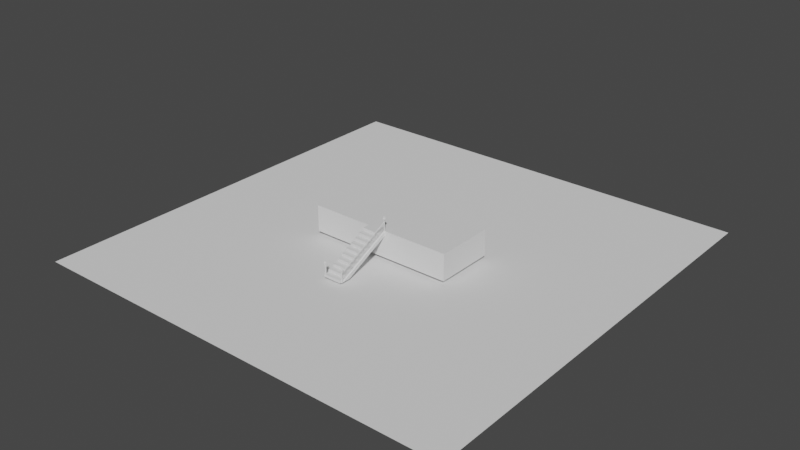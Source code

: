 # Source: blend.blend  (saved by Blender 3.4.6; exported with 4.5.12 LTS)
import bpy
from mathutils import Matrix  # noqa: F401  (used for matrix-valued properties, if any)

bpy.ops.wm.read_factory_settings(use_empty=True)
scene = bpy.context.scene
scene.name = 'Scene'

# ---- collections
col_collection = bpy.data.collections.new('Collection'); scene.collection.children.link(col_collection)
col_x = bpy.data.collections.new('环境'); scene.collection.children.link(col_x)
col_x_1 = bpy.data.collections.new('楼梯'); scene.collection.children.link(col_x_1)
col_x_2 = bpy.data.collections.new('扶手'); scene.collection.children.link(col_x_2)

# ---- world
world_world = bpy.data.worlds.new('World'); scene.world = world_world
world_world.use_nodes = True; world_world.node_tree.nodes.clear()
_N = world_world.node_tree.nodes; _L = world_world.node_tree.links
n0 = _N.new('ShaderNodeOutputWorld'); n0.name = 'World Output'; n0.location = (300, 300)
n1 = _N.new('ShaderNodeBackground'); n1.name = 'Background'; n1.location = (10, 300)
n1.inputs[0].default_value = (0.05088, 0.05088, 0.05088, 1.0)
_L.new(n1.outputs[0], n0.inputs[0])
n0.is_active_output = True
world_world.color = (0.05088, 0.05088, 0.05088)
world_world.use_sun_shadow = False
world_world.sun_shadow_jitter_overblur = 0.0

# ---- meshes
me_x = bpy.data.meshes.new('柱体')
me_x.from_pydata([(0.0, 0.025, -0.44), (0.0, 0.025, 0.44), (0.004877, 0.02452, -0.44), (0.004877, 0.02452, 0.44), (0.009567, 0.0231, -0.44), (0.009567, 0.0231, 0.44), (0.01389, 0.02079, -0.44), (0.01389, 0.02079, 0.44), (0.01768, 0.01768, -0.44), (0.01768, 0.01768, 0.44), (0.02079, 0.01389, -0.44), (0.02079, 0.01389, 0.44), (0.0231, 0.009567, -0.44), (0.0231, 0.009567, 0.44), (0.02452, 0.004877, -0.44), (0.02452, 0.004877, 0.44), (0.025, 0.0, -0.44), (0.025, 0.0, 0.44), (0.02452, -0.004877, -0.44), (0.02452, -0.004877, 0.44), (0.0231, -0.009567, -0.44), (0.0231, -0.009567, 0.44), (0.02079, -0.01389, -0.44), (0.02079, -0.01389, 0.44), (0.01768, -0.01768, -0.44), (0.01768, -0.01768, 0.44), (0.01389, -0.02079, -0.44), (0.01389, -0.02079, 0.44), (0.009567, -0.0231, -0.44), (0.009567, -0.0231, 0.44), (0.004877, -0.02452, -0.44), (0.004877, -0.02452, 0.44), (0.0, -0.025, -0.44), (0.0, -0.025, 0.44), (-0.004877, -0.02452, -0.44), (-0.004877, -0.02452, 0.44), (-0.009567, -0.0231, -0.44), (-0.009567, -0.0231, 0.44), (-0.01389, -0.02079, -0.44), (-0.01389, -0.02079, 0.44), (-0.01768, -0.01768, -0.44), (-0.01768, -0.01768, 0.44), (-0.02079, -0.01389, -0.44), (-0.02079, -0.01389, 0.44), (-0.0231, -0.009567, -0.44), (-0.0231, -0.009567, 0.44), (-0.02452, -0.004877, -0.44), (-0.02452, -0.004877, 0.44), (-0.025, 0.0, -0.44), (-0.025, 0.0, 0.44), (-0.02452, 0.004877, -0.44), (-0.02452, 0.004877, 0.44), (-0.0231, 0.009567, -0.44), (-0.0231, 0.009567, 0.44), (-0.02079, 0.01389, -0.44), (-0.02079, 0.01389, 0.44), (-0.01768, 0.01768, -0.44), (-0.01768, 0.01768, 0.44), (-0.01389, 0.02079, -0.44), (-0.01389, 0.02079, 0.44), (-0.009567, 0.0231, -0.44), (-0.009567, 0.0231, 0.44), (-0.004877, 0.02452, -0.44), (-0.004877, 0.02452, 0.44)], [], [(0, 1, 3, 2), (2, 3, 5, 4), (4, 5, 7, 6), (6, 7, 9, 8), (8, 9, 11, 10), (10, 11, 13, 12), (12, 13, 15, 14), (14, 15, 17, 16), (16, 17, 19, 18), (18, 19, 21, 20), (20, 21, 23, 22), (22, 23, 25, 24), (24, 25, 27, 26), (26, 27, 29, 28), (28, 29, 31, 30), (30, 31, 33, 32), (32, 33, 35, 34), (34, 35, 37, 36), (36, 37, 39, 38), (38, 39, 41, 40), (40, 41, 43, 42), (42, 43, 45, 44), (44, 45, 47, 46), (46, 47, 49, 48), (48, 49, 51, 50), (50, 51, 53, 52), (52, 53, 55, 54), (54, 55, 57, 56), (56, 57, 59, 58), (58, 59, 61, 60), (3, 1, 63, 61, 59, 57, 55, 53, 51, 49, 47, 45, 43, 41, 39, 37, 35, 33, 31, 29, 27, 25, 23, 21, 19, 17, 15, 13, 11, 9, 7, 5), (60, 61, 63, 62), (62, 63, 1, 0), (0, 2, 4, 6, 8, 10, 12, 14, 16, 18, 20, 22, 24, 26, 28, 30, 32, 34, 36, 38, 40, 42, 44, 46, 48, 50, 52, 54, 56, 58, 60, 62)])
_uv = me_x.uv_layers.new(name='UV 贴图')
_uv.uv.foreach_set('vector', [1.0, 0.5, 1.0, 1.0, 0.9688, 1.0, 0.9688, 0.5, 0.9688, 0.5, 0.9688, 1.0, 0.9375, 1.0, 0.9375, 0.5, 0.9375, 0.5, 0.9375, 1.0, 0.9062, 1.0, 0.9062, 0.5, 0.9062, 0.5, 0.9062, 1.0, 0.875, 1.0, 0.875, 0.5, 0.875, 0.5, 0.875, 1.0, 0.8438, 1.0, 0.8438, 0.5, 0.8438, 0.5, 0.8438, 1.0, 0.8125, 1.0, 0.8125, 0.5, 0.8125, 0.5, 0.8125, 1.0, 0.7812, 1.0, 0.7812, 0.5, 0.7812, 0.5, 0.7812, 1.0, 0.75, 1.0, 0.75, 0.5, 0.75, 0.5, 0.75, 1.0, 0.7188, 1.0, 0.7188, 0.5, 0.7188, 0.5, 0.7188, 1.0, 0.6875, 1.0, 0.6875, 0.5, 0.6875, 0.5, 0.6875, 1.0, 0.6562, 1.0, 0.6562, 0.5, 0.6562, 0.5, 0.6562, 1.0, 0.625, 1.0, 0.625, 0.5, 0.625, 0.5, 0.625, 1.0, 0.5938, 1.0, 0.5938, 0.5, 0.5938, 0.5, 0.5938, 1.0, 0.5625, 1.0, 0.5625, 0.5, 0.5625, 0.5, 0.5625, 1.0, 0.5312, 1.0, 0.5312, 0.5, 0.5312, 0.5, 0.5312, 1.0, 0.5, 1.0, 0.5, 0.5, 0.5, 0.5, 0.5, 1.0, 0.4688, 1.0, 0.4688, 0.5, 0.4688, 0.5, 0.4688, 1.0, 0.4375, 1.0, 0.4375, 0.5, 0.4375, 0.5, 0.4375, 1.0, 0.4062, 1.0, 0.4062, 0.5, 0.4062, 0.5, 0.4062, 1.0, 0.375, 1.0, 0.375, 0.5, 0.375, 0.5, 0.375, 1.0, 0.3438, 1.0, 0.3438, 0.5, 0.3438, 0.5, 0.3438, 1.0, 0.3125, 1.0, 0.3125, 0.5, 0.3125, 0.5, 0.3125, 1.0, 0.2812, 1.0, 0.2812, 0.5, 0.2812, 0.5, 0.2812, 1.0, 0.25, 1.0, 0.25, 0.5, 0.25, 0.5, 0.25, 1.0, 0.2188, 1.0, 0.2188, 0.5, 0.2188, 0.5, 0.2188, 1.0, 0.1875, 1.0, 0.1875, 0.5, 0.1875, 0.5, 0.1875, 1.0, 0.1562, 1.0, 0.1562, 0.5, 0.1562, 0.5, 0.1562, 1.0, 0.125, 1.0, 0.125, 0.5, 0.125, 0.5, 0.125, 1.0, 0.09375, 1.0, 0.09375, 0.5, 0.09375, 0.5, 0.09375, 1.0, 0.0625, 1.0, 0.0625, 0.5, 0.2968, 0.4854, 0.25, 0.49, 0.2032, 0.4854, 0.1582, 0.4717, 0.1167, 0.4496, 0.08029, 0.4197, 0.05045, 0.3833, 0.02827, 0.3418, 0.01461, 0.2968, 0.01, 0.25, 0.01461, 0.2032, 0.02827, 0.1582, 0.05045, 0.1167, 0.08029, 0.08029, 0.1167, 0.05045, 0.1582, 0.02827, 0.2032, 0.01461, 0.25, 0.01, 0.2968, 0.01461, 0.3418, 0.02827, 0.3833, 0.05045, 0.4197, 0.08029, 0.4496, 0.1167, 0.4717, 0.1582, 0.4854, 0.2032, 0.49, 0.25, 0.4854, 0.2968, 0.4717, 0.3418, 0.4496, 0.3833, 0.4197, 0.4197, 0.3833, 0.4496, 0.3418, 0.4717, 0.0625, 0.5, 0.0625, 1.0, 0.03125, 1.0, 0.03125, 0.5, 0.03125, 0.5, 0.03125, 1.0, 0.0, 1.0, 0.0, 0.5, 0.75, 0.49, 0.7968, 0.4854, 0.8418, 0.4717, 0.8833, 0.4496, 0.9197, 0.4197, 0.9496, 0.3833, 0.9717, 0.3418, 0.9854, 0.2968, 0.99, 0.25, 0.9854, 0.2032, 0.9717, 0.1582, 0.9496, 0.1167, 0.9197, 0.08029, 0.8833, 0.05045, 0.8418, 0.02827, 0.7968, 0.01461, 0.75, 0.01, 0.7032, 0.01461, 0.6582, 0.02827, 0.6167, 0.05045, 0.5803, 0.08029, 0.5504, 0.1167, 0.5283, 0.1582, 0.5146, 0.2032, 0.51, 0.25, 0.5146, 0.2968, 0.5283, 0.3418, 0.5504, 0.3833, 0.5803, 0.4197, 0.6167, 0.4496, 0.6582, 0.4717, 0.7032, 0.4854])
me_x.update()
me_x_1 = bpy.data.meshes.new('立方体')
me_x_1.from_pydata([(-1.0, -1.0, -1.0), (-1.0, -1.0, 1.0), (-1.0, 1.0, -1.0), (-1.0, 1.0, 1.0), (1.0, -1.0, -1.0), (1.0, -1.0, 1.0), (1.0, 1.0, -1.0), (1.0, 1.0, 1.0)], [], [(0, 1, 3, 2), (2, 3, 7, 6), (6, 7, 5, 4), (4, 5, 1, 0), (2, 6, 4, 0), (7, 3, 1, 5)])
_uv = me_x_1.uv_layers.new(name='UV 贴图')
_uv.uv.foreach_set('vector', [0.375, 0.0, 0.625, 0.0, 0.625, 0.25, 0.375, 0.25, 0.375, 0.25, 0.625, 0.25, 0.625, 0.5, 0.375, 0.5, 0.375, 0.5, 0.625, 0.5, 0.625, 0.75, 0.375, 0.75, 0.375, 0.75, 0.625, 0.75, 0.625, 1.0, 0.375, 1.0, 0.125, 0.5, 0.375, 0.5, 0.375, 0.75, 0.125, 0.75, 0.625, 0.5, 0.875, 0.5, 0.875, 0.75, 0.625, 0.75])
me_x_1.update()
me_x_2 = bpy.data.meshes.new('平面')
me_x_2.from_pydata([(-1.0, -1.0, 0.0), (1.0, -1.0, 0.0), (-1.0, 1.0, 0.0), (1.0, 1.0, 0.0)], [], [(0, 1, 3, 2)])
_uv = me_x_2.uv_layers.new(name='UV 贴图')
_uv.uv.foreach_set('vector', [0.0, 0.0, 1.0, 0.0, 1.0, 1.0, 0.0, 1.0])
me_x_2.update()
me_002 = bpy.data.meshes.new('立方体.002')
me_002.from_pydata([(-1.369, -0.5555, -0.6608), (-1.369, -0.5555, 0.6608), (-1.369, 0.5555, -0.6608), (-1.369, 0.5555, 0.6608), (1.369, -0.5555, -0.6608), (1.369, -0.5555, 0.6608), (1.369, 0.5555, -0.6608), (1.369, 0.5555, 0.6608)], [], [(0, 1, 3, 2), (2, 3, 7, 6), (6, 7, 5, 4), (4, 5, 1, 0), (2, 6, 4, 0), (7, 3, 1, 5)])
_uv = me_002.uv_layers.new(name='UV 贴图')
_uv.uv.foreach_set('vector', [0.375, 0.0, 0.625, 0.0, 0.625, 0.25, 0.375, 0.25, 0.375, 0.25, 0.625, 0.25, 0.625, 0.5, 0.375, 0.5, 0.375, 0.5, 0.625, 0.5, 0.625, 0.75, 0.375, 0.75, 0.375, 0.75, 0.625, 0.75, 0.625, 1.0, 0.375, 1.0, 0.125, 0.5, 0.375, 0.5, 0.375, 0.75, 0.125, 0.75, 0.625, 0.5, 0.875, 0.5, 0.875, 0.75, 0.625, 0.75])
me_002.update()
me_003 = bpy.data.meshes.new('立方体.003')
me_003.from_pydata([(-0.1705, -2.559, -1.076), (-0.1705, -0.6847, 0.985), (0.1014, -2.559, -1.076), (0.1014, -0.6847, 0.985), (-0.1705, -2.857, -1.076), (-0.1705, -0.9829, 0.985), (0.1014, -0.9829, 0.985), (0.1014, -2.857, -1.076)], [], [(2, 0, 1, 3), (7, 6, 5, 4), (3, 1, 5, 6), (2, 3, 6, 7), (0, 2, 7, 4), (1, 0, 4, 5)])
_uv = me_003.uv_layers.new(name='UV 贴图')
_uv.uv.foreach_set('vector', [0.375, 0.75, 0.375, 1.0, 0.625, 1.0, 0.625, 0.75, 0.375, 0.75, 0.625, 0.75, 0.625, 1.0, 0.375, 1.0, 0.625, 0.75, 0.625, 1.0, 0.625, 1.0, 0.625, 0.75, 0.375, 0.75, 0.625, 0.75, 0.625, 0.75, 0.375, 0.75, 0.375, 1.0, 0.375, 0.75, 0.375, 0.75, 0.375, 1.0, 0.625, 1.0, 0.375, 1.0, 0.375, 1.0, 0.625, 1.0])
me_003.update()
me_004 = bpy.data.meshes.new('立方体.004')
me_004.from_pydata([(-0.005179, -0.9371, -1.06), (-0.005179, 0.9371, 1.001), (0.005179, 0.9371, 1.001), (0.005179, -0.9371, -1.06), (-0.005179, -0.9371, -1.001), (-0.005179, 0.9371, 1.06), (0.005179, 0.9371, 1.06), (0.005179, -0.9371, -1.001)], [], [(3, 0, 1, 2), (7, 6, 5, 4), (2, 1, 5, 6), (3, 2, 6, 7), (0, 3, 7, 4), (1, 0, 4, 5)])
_uv = me_004.uv_layers.new(name='UV 贴图')
_uv.uv.foreach_set('vector', [0.375, 0.75, 0.375, 1.0, 0.625, 1.0, 0.625, 0.75, 0.375, 0.75, 0.625, 0.75, 0.625, 1.0, 0.375, 1.0, 0.625, 0.75, 0.625, 1.0, 0.625, 1.0, 0.625, 0.75, 0.375, 0.75, 0.625, 0.75, 0.625, 0.75, 0.375, 0.75, 0.375, 1.0, 0.375, 0.75, 0.375, 0.75, 0.375, 1.0, 0.625, 1.0, 0.375, 1.0, 0.375, 1.0, 0.625, 1.0])
me_004.update()
me_005 = bpy.data.meshes.new('立方体.005')
me_005.from_pydata([(-0.005912, 0.01309, -0.8759), (0.005912, 0.01309, -0.8759), (-0.005912, 0.01309, -0.02229), (0.005912, 0.01309, -0.02229), (-0.005912, -0.01309, -0.8759), (0.005912, -0.01309, -0.8759), (-0.005912, -0.01309, -0.02229), (0.005912, -0.01309, -0.02229), (-0.01494, 0.03307, -0.0009552), (0.01494, 0.03307, -0.0009552), (-0.01494, -0.03307, -0.0009552), (0.01494, -0.03307, -0.0009552), (-0.01494, 0.03307, 0.09743), (0.01494, 0.03307, 0.09743), (-0.01494, -0.03307, 0.09743), (0.01494, -0.03307, 0.09743), (-0.007514, 0.01663, 0.1433), (0.007514, 0.01663, 0.1433), (-0.007514, -0.01663, 0.1433), (0.007514, -0.01663, 0.1433), (-0.007514, 0.01663, 0.2031), (0.007514, 0.01663, 0.2031), (-0.007514, -0.01663, 0.2031), (0.007514, -0.01663, 0.2031), (-0.001587, 0.003512, 0.2226), (0.001587, 0.003512, 0.2226), (-0.001587, -0.003512, 0.2226), (0.001587, -0.003512, 0.2226), (-0.001373, 0.003039, 0.2328), (0.001373, 0.003039, 0.2328), (-0.001373, -0.003039, 0.2328), (0.001373, -0.003039, 0.2328)], [], [(0, 2, 3, 1), (4, 5, 7, 6), (1, 3, 7, 5), (0, 1, 5, 4), (2, 0, 4, 6), (2, 6, 10, 8), (10, 11, 15, 14), (6, 7, 11, 10), (3, 2, 8, 9), (7, 3, 9, 11), (15, 13, 17, 19), (11, 9, 13, 15), (9, 8, 12, 13), (8, 10, 14, 12), (16, 18, 22, 20), (13, 12, 16, 17), (12, 14, 18, 16), (14, 15, 19, 18), (23, 21, 25, 27), (18, 19, 23, 22), (19, 17, 21, 23), (17, 16, 20, 21), (27, 25, 29, 31), (21, 20, 24, 25), (20, 22, 26, 24), (22, 23, 27, 26), (29, 28, 30, 31), (25, 24, 28, 29), (24, 26, 30, 28), (26, 27, 31, 30)])
_uv = me_005.uv_layers.new(name='UV 贴图')
_uv.uv.foreach_set('vector', [0.375, 1.0, 0.375, 1.0, 0.375, 0.75, 0.375, 0.75, 0.375, 1.0, 0.375, 0.75, 0.375, 0.75, 0.375, 1.0, 0.375, 0.75, 0.375, 0.75, 0.375, 0.75, 0.375, 0.75, 0.375, 1.0, 0.375, 0.75, 0.375, 0.75, 0.375, 1.0, 0.375, 1.0, 0.375, 1.0, 0.375, 1.0, 0.375, 1.0, 0.375, 1.0, 0.375, 1.0, 0.375, 1.0, 0.375, 1.0, 0.375, 1.0, 0.375, 0.75, 0.375, 0.75, 0.375, 1.0, 0.375, 1.0, 0.375, 0.75, 0.375, 0.75, 0.375, 1.0, 0.375, 0.75, 0.375, 1.0, 0.375, 1.0, 0.375, 0.75, 0.375, 0.75, 0.375, 0.75, 0.375, 0.75, 0.375, 0.75, 0.375, 0.75, 0.375, 0.75, 0.375, 0.75, 0.375, 0.75, 0.375, 0.75, 0.375, 0.75, 0.375, 0.75, 0.375, 0.75, 0.375, 0.75, 0.375, 1.0, 0.375, 1.0, 0.375, 0.75, 0.375, 1.0, 0.375, 1.0, 0.375, 1.0, 0.375, 1.0, 0.375, 1.0, 0.375, 1.0, 0.375, 1.0, 0.375, 1.0, 0.375, 0.75, 0.375, 1.0, 0.375, 1.0, 0.375, 0.75, 0.375, 1.0, 0.375, 1.0, 0.375, 1.0, 0.375, 1.0, 0.375, 1.0, 0.375, 0.75, 0.375, 0.75, 0.375, 1.0, 0.375, 0.75, 0.375, 0.75, 0.375, 0.75, 0.375, 0.75, 0.375, 1.0, 0.375, 0.75, 0.375, 0.75, 0.375, 1.0, 0.375, 0.75, 0.375, 0.75, 0.375, 0.75, 0.375, 0.75, 0.375, 0.75, 0.375, 1.0, 0.375, 1.0, 0.375, 0.75, 0.375, 0.75, 0.375, 0.75, 0.375, 0.75, 0.375, 0.75, 0.375, 0.75, 0.375, 1.0, 0.375, 1.0, 0.375, 0.75, 0.375, 1.0, 0.375, 1.0, 0.375, 1.0, 0.375, 1.0, 0.375, 1.0, 0.375, 0.75, 0.375, 0.75, 0.375, 1.0, 0.375, 0.75, 0.375, 1.0, 0.375, 1.0, 0.375, 0.75, 0.375, 0.75, 0.375, 1.0, 0.375, 1.0, 0.375, 0.75, 0.375, 1.0, 0.375, 1.0, 0.375, 1.0, 0.375, 1.0, 0.375, 1.0, 0.375, 0.75, 0.375, 0.75, 0.375, 1.0])
me_005.update()
me_006 = bpy.data.meshes.new('立方体.006')
me_006.from_pydata([(-0.005912, 0.01309, -0.8759), (0.005912, 0.01309, -0.8759), (-0.005912, 0.01309, -0.02229), (0.005912, 0.01309, -0.02229), (-0.005912, -0.01309, -0.8759), (0.005912, -0.01309, -0.8759), (-0.005912, -0.01309, -0.02229), (0.005912, -0.01309, -0.02229), (-0.01494, 0.03307, -0.0009552), (0.01494, 0.03307, -0.0009552), (-0.01494, -0.03307, -0.0009552), (0.01494, -0.03307, -0.0009552), (-0.01494, 0.03307, 0.09743), (0.01494, 0.03307, 0.09743), (-0.01494, -0.03307, 0.09743), (0.01494, -0.03307, 0.09743), (-0.007514, 0.01663, 0.1433), (0.007514, 0.01663, 0.1433), (-0.007514, -0.01663, 0.1433), (0.007514, -0.01663, 0.1433), (-0.007514, 0.01663, 0.2031), (0.007514, 0.01663, 0.2031), (-0.007514, -0.01663, 0.2031), (0.007514, -0.01663, 0.2031), (-0.001587, 0.003512, 0.2226), (0.001587, 0.003512, 0.2226), (-0.001587, -0.003512, 0.2226), (0.001587, -0.003512, 0.2226), (-0.001373, 0.003039, 0.2328), (0.001373, 0.003039, 0.2328), (-0.001373, -0.003039, 0.2328), (0.001373, -0.003039, 0.2328)], [], [(0, 2, 3, 1), (4, 5, 7, 6), (1, 3, 7, 5), (0, 1, 5, 4), (2, 0, 4, 6), (2, 6, 10, 8), (10, 11, 15, 14), (6, 7, 11, 10), (3, 2, 8, 9), (7, 3, 9, 11), (15, 13, 17, 19), (11, 9, 13, 15), (9, 8, 12, 13), (8, 10, 14, 12), (16, 18, 22, 20), (13, 12, 16, 17), (12, 14, 18, 16), (14, 15, 19, 18), (23, 21, 25, 27), (18, 19, 23, 22), (19, 17, 21, 23), (17, 16, 20, 21), (27, 25, 29, 31), (21, 20, 24, 25), (20, 22, 26, 24), (22, 23, 27, 26), (29, 28, 30, 31), (25, 24, 28, 29), (24, 26, 30, 28), (26, 27, 31, 30)])
_uv = me_006.uv_layers.new(name='UV 贴图')
_uv.uv.foreach_set('vector', [0.375, 1.0, 0.375, 1.0, 0.375, 0.75, 0.375, 0.75, 0.375, 1.0, 0.375, 0.75, 0.375, 0.75, 0.375, 1.0, 0.375, 0.75, 0.375, 0.75, 0.375, 0.75, 0.375, 0.75, 0.375, 1.0, 0.375, 0.75, 0.375, 0.75, 0.375, 1.0, 0.375, 1.0, 0.375, 1.0, 0.375, 1.0, 0.375, 1.0, 0.375, 1.0, 0.375, 1.0, 0.375, 1.0, 0.375, 1.0, 0.375, 1.0, 0.375, 0.75, 0.375, 0.75, 0.375, 1.0, 0.375, 1.0, 0.375, 0.75, 0.375, 0.75, 0.375, 1.0, 0.375, 0.75, 0.375, 1.0, 0.375, 1.0, 0.375, 0.75, 0.375, 0.75, 0.375, 0.75, 0.375, 0.75, 0.375, 0.75, 0.375, 0.75, 0.375, 0.75, 0.375, 0.75, 0.375, 0.75, 0.375, 0.75, 0.375, 0.75, 0.375, 0.75, 0.375, 0.75, 0.375, 0.75, 0.375, 1.0, 0.375, 1.0, 0.375, 0.75, 0.375, 1.0, 0.375, 1.0, 0.375, 1.0, 0.375, 1.0, 0.375, 1.0, 0.375, 1.0, 0.375, 1.0, 0.375, 1.0, 0.375, 0.75, 0.375, 1.0, 0.375, 1.0, 0.375, 0.75, 0.375, 1.0, 0.375, 1.0, 0.375, 1.0, 0.375, 1.0, 0.375, 1.0, 0.375, 0.75, 0.375, 0.75, 0.375, 1.0, 0.375, 0.75, 0.375, 0.75, 0.375, 0.75, 0.375, 0.75, 0.375, 1.0, 0.375, 0.75, 0.375, 0.75, 0.375, 1.0, 0.375, 0.75, 0.375, 0.75, 0.375, 0.75, 0.375, 0.75, 0.375, 0.75, 0.375, 1.0, 0.375, 1.0, 0.375, 0.75, 0.375, 0.75, 0.375, 0.75, 0.375, 0.75, 0.375, 0.75, 0.375, 0.75, 0.375, 1.0, 0.375, 1.0, 0.375, 0.75, 0.375, 1.0, 0.375, 1.0, 0.375, 1.0, 0.375, 1.0, 0.375, 1.0, 0.375, 0.75, 0.375, 0.75, 0.375, 1.0, 0.375, 0.75, 0.375, 1.0, 0.375, 1.0, 0.375, 0.75, 0.375, 0.75, 0.375, 1.0, 0.375, 1.0, 0.375, 0.75, 0.375, 1.0, 0.375, 1.0, 0.375, 1.0, 0.375, 1.0, 0.375, 1.0, 0.375, 0.75, 0.375, 0.75, 0.375, 1.0])
me_006.update()
me_007 = bpy.data.meshes.new('立方体.007')
me_007.from_pydata([(-0.002071, -0.9371, -1.042), (-0.002071, 0.9371, 1.019), (0.002071, 0.9371, 1.019), (0.002071, -0.9371, -1.042), (-0.002071, -0.9371, -1.019), (-0.002071, 0.9371, 1.042), (0.002071, 0.9371, 1.042), (0.002071, -0.9371, -1.019)], [], [(3, 0, 1, 2), (7, 6, 5, 4), (2, 1, 5, 6), (3, 2, 6, 7), (0, 3, 7, 4), (1, 0, 4, 5)])
_uv = me_007.uv_layers.new(name='UV 贴图')
_uv.uv.foreach_set('vector', [0.375, 0.75, 0.375, 1.0, 0.625, 1.0, 0.625, 0.75, 0.375, 0.75, 0.625, 0.75, 0.625, 1.0, 0.375, 1.0, 0.625, 0.75, 0.625, 1.0, 0.625, 1.0, 0.625, 0.75, 0.375, 0.75, 0.625, 0.75, 0.625, 0.75, 0.375, 0.75, 0.375, 1.0, 0.375, 0.75, 0.375, 0.75, 0.375, 1.0, 0.625, 1.0, 0.375, 1.0, 0.375, 1.0, 0.625, 1.0])
me_007.update()

# ---- objects
ob_x = bpy.data.objects.new('柱体', me_x)
ob_x_1 = bpy.data.objects.new('立方体', me_x_1)
ob_x_2 = bpy.data.objects.new('平面', me_x_2)
ob_001 = bpy.data.objects.new('立方体.001', me_002)
ob_x_3 = bpy.data.objects.new('基座', me_003)
ob_001_1 = bpy.data.objects.new('基座.001', me_004)
ob_x_4 = bpy.data.objects.new('立柱', me_005)
ob_001_2 = bpy.data.objects.new('立柱.001', me_006)
ob_002 = bpy.data.objects.new('基座.002', me_007)

# ---- transforms, parenting, visibility, modifiers, constraints
ob_x.location = (1.058, -12.62, 1.528)
_m = ob_x.modifiers.new('阵列', 'ARRAY')
_m.count = 41
_m.use_constant_offset = True
_m.constant_offset_displace = (0.0, 0.198, 0.096)
_m.use_relative_offset = False
ob_x_1.location = (0.0, 0.0, 2.61)
ob_x_1.scale = (11.04, 4.509, 2.0)
ob_x_2.location = (0.0, 0.0, 0.0)
ob_x_2.scale = (32.85, 32.85, 32.85)
ob_001.location = (-0.3769, -12.4, 0.6608)
ob_001.scale = (1.0, 1.538, 0.314)
_m = ob_001.modifiers.new('阵列', 'ARRAY')
_m.count = 10
_m.relative_offset_displace = (0.0, 0.5, 1.0)
_m = ob_001.modifiers.new('倒角', 'BEVEL')
_m.width = 0.01
_m.width_pct = 0.01
_m.segments = 4
ob_x_3.location = (0.0, 0.0, 2.61)
ob_x_3.scale = (11.04, 4.509, 2.0)
_m = ob_x_3.modifiers.new('倒角', 'BEVEL')
_m.width = 0.01
_m.width_pct = 0.01
_m.segments = 4
ob_001_1.location = (1.062, -8.658, 3.938)
ob_001_1.scale = (11.04, 4.509, 2.0)
_m = ob_001_1.modifiers.new('倒角', 'BEVEL')
_m.width = 10.0
_m.width_pct = 10.0
_m.segments = 30
ob_x_4.location = (1.062, -12.93, 2.19)
ob_x_4.scale = (11.04, 4.509, 2.0)
_m = ob_x_4.modifiers.new('镜像', 'MIRROR')
_m.mirror_object = ob_001
ob_001_2.location = (1.062, -4.488, 6.305)
ob_001_2.scale = (11.04, 4.509, 2.0)
ob_002.location = (1.062, -8.658, 3.02)
ob_002.scale = (11.04, 4.509, 2.0)
_m = ob_002.modifiers.new('倒角', 'BEVEL')
_m.width = 10.0
_m.width_pct = 10.0
_m.segments = 50

# ---- collection membership
col_collection.objects.link(ob_x)
col_x.objects.link(ob_x_1)
col_x.objects.link(ob_x_2)
col_x_1.objects.link(ob_001)
col_x_1.objects.link(ob_x_3)
col_x_2.objects.link(ob_001_1)
col_x_2.objects.link(ob_x_4)
col_x_2.objects.link(ob_001_2)
col_x_2.objects.link(ob_002)

# ---- scene / render settings (as saved in the file)
scene.frame_start = 1; scene.frame_end = 250; scene.frame_set(8)
scene.render.engine = 'BLENDER_EEVEE_NEXT'
scene.cycles.sampling_pattern = 'TABULATED_SOBOL'
scene.cycles.use_light_tree = False
scene.view_settings.view_transform = 'Filmic'
bpy.context.view_layer.update()

# ---- added for rendering (the .blend has no active camera and no usable light): camera, sun
cam_auto = bpy.data.cameras.new('AutoCamera')
cam_auto.lens = 50.0
cam_auto.sensor_width = 36.0
cam_auto.clip_end = 1512.91
ob_auto_camera = bpy.data.objects.new('AutoCamera', cam_auto)
scene.collection.objects.link(ob_auto_camera)
ob_auto_camera.location = (86.206, -103.447, 72.3502)
ob_auto_camera.rotation_euler = (1.09748, -7.21219e-08, 0.694738)
scene.camera = ob_auto_camera
light_auto_sun = bpy.data.lights.new('AutoSun', 'SUN')
light_auto_sun.energy = 3.0
light_auto_sun.angle = 0.0523599
ob_auto_sun = bpy.data.objects.new('AutoSun', light_auto_sun)
scene.collection.objects.link(ob_auto_sun)
ob_auto_sun.rotation_euler = (0.872665, 0.174533, 0.523599)
bpy.context.view_layer.update()
